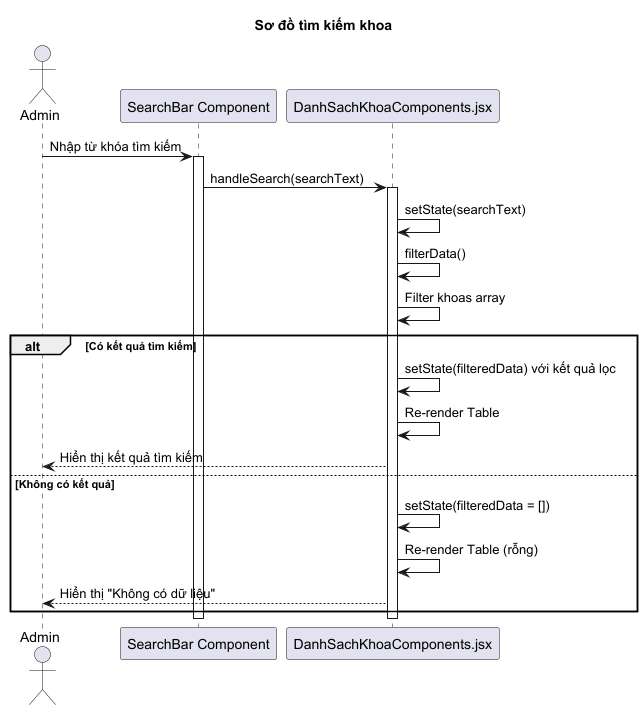

The diagram above was rendered by PlantUML. Its source (embedded in the PNG):
@startuml
'!theme cerulean
title Sơ đồ tìm kiếm khoa

actor "Admin" as admin
participant "SearchBar Component" as searchBar
participant "DanhSachKhoaComponents.jsx" as component

admin -> searchBar: Nhập từ khóa tìm kiếm
activate searchBar

searchBar -> component: handleSearch(searchText)
activate component

component -> component: setState(searchText)
component -> component: filterData()



component -> component: Filter khoas array
alt Có kết quả tìm kiếm
    component -> component: setState(filteredData) với kết quả lọc
    component -> component: Re-render Table
    component --> admin: Hiển thị kết quả tìm kiếm
else Không có kết quả
    component -> component: setState(filteredData = [])
    component -> component: Re-render Table (rỗng)
    component --> admin: Hiển thị "Không có dữ liệu"
end

deactivate component
deactivate searchBar

'note over admin, component
'  Đặc điểm:
'  - Tìm kiếm real-time
'  - Không gửi request mới
'  - Sử dụng dữ liệu đã có
'  - Không phân biệt hoa thường
'end note

@enduml